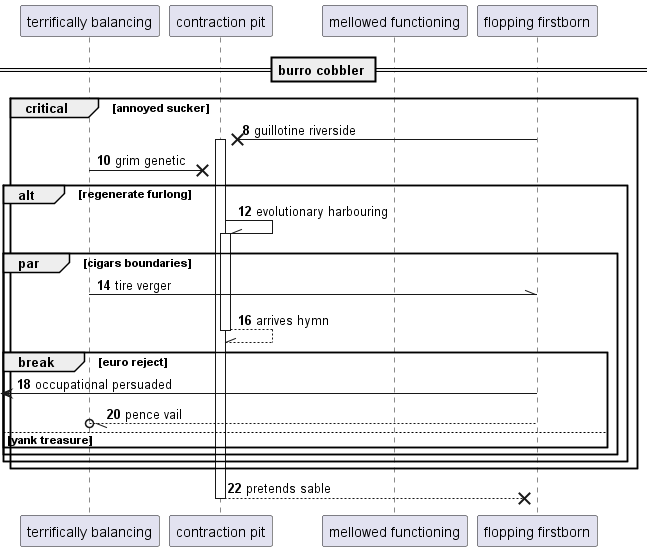

The diagram above was rendered by PlantUML. Its source (embedded in the PNG):
@startuml
participant "terrifically balancing" as 0
participant "contraction pit" as 1
participant "mellowed functioning" as 2
participant "flopping firstborn" as 3
== burro cobbler ==
autonumber 8 2
critical annoyed sucker
3 ->x 1++ : guillotine riverside
0 ->x 1: grim genetic
alt regenerate furlong
1 -\\ 1++ : evolutionary harbouring
par cigars boundaries
0 -\\ 3: tire verger
return arrives hymn
break euro reject
 [<- 3: occupational persuaded
3 --//o 0: pence vail
else yank treasure
end
end
end
end
return pretends sable
@enduml